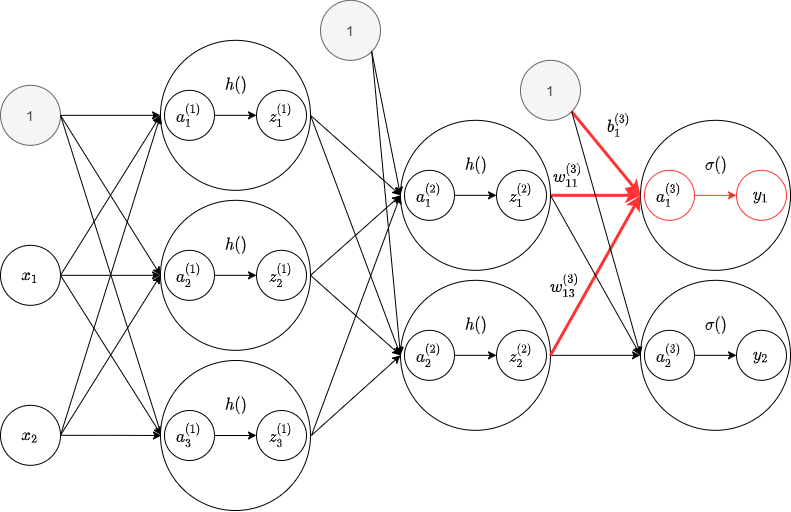

The diagram above was exported from draw.io. Its source (the exported page's mxGraphModel, read from the mxfile embedded in the PNG):
<mxGraphModel dx="892" dy="-820" grid="1" gridSize="10" guides="1" tooltips="1" connect="1" arrows="1" fold="1" page="1" pageScale="1" pageWidth="827" pageHeight="1169" background="#FFFFFF" math="1" shadow="0">
  <root>
    <mxCell id="0" />
    <mxCell id="1" parent="0" />
    <mxCell id="2" value="`x_1`" style="ellipse;whiteSpace=wrap;html=1;aspect=fixed;fontSize=14;" parent="1" vertex="1">
      <mxGeometry x="40" y="1565.8333333333335" width="60" height="60" as="geometry" />
    </mxCell>
    <mxCell id="3" value="`x_2`" style="ellipse;whiteSpace=wrap;html=1;aspect=fixed;fontSize=14;" parent="1" vertex="1">
      <mxGeometry x="40" y="1725.8333333333335" width="60" height="60" as="geometry" />
    </mxCell>
    <mxCell id="4" style="edgeStyle=orthogonalEdgeStyle;rounded=0;orthogonalLoop=1;jettySize=auto;html=1;entryX=0;entryY=0.5;entryDx=0;entryDy=0;fontSize=14;fillColor=#f8cecc;strokeColor=#000000;strokeWidth=1;" parent="1" source="5" target="9" edge="1">
      <mxGeometry relative="1" as="geometry" />
    </mxCell>
    <mxCell id="5" value="1" style="ellipse;whiteSpace=wrap;html=1;aspect=fixed;fontSize=14;fillColor=#f5f5f5;strokeColor=#666666;fontColor=#333333;" parent="1" vertex="1">
      <mxGeometry x="40" y="1405.8333333333335" width="60" height="60" as="geometry" />
    </mxCell>
    <mxCell id="6" value="1" style="ellipse;whiteSpace=wrap;html=1;aspect=fixed;fontSize=14;fillColor=#f5f5f5;strokeColor=#666666;fontColor=#333333;" parent="1" vertex="1">
      <mxGeometry x="360" y="1320.8333333333335" width="60" height="60" as="geometry" />
    </mxCell>
    <mxCell id="7" value="1" style="ellipse;whiteSpace=wrap;html=1;aspect=fixed;fontSize=14;fillColor=#f5f5f5;strokeColor=#666666;fontColor=#333333;" parent="1" vertex="1">
      <mxGeometry x="560" y="1380.8333333333335" width="60" height="60" as="geometry" />
    </mxCell>
    <mxCell id="8" value="" style="group" parent="1" vertex="1" connectable="0">
      <mxGeometry x="200" y="1360.8333333333335" width="150" height="150" as="geometry" />
    </mxCell>
    <mxCell id="9" value="" style="ellipse;whiteSpace=wrap;html=1;aspect=fixed;fontSize=14;" parent="8" vertex="1">
      <mxGeometry width="150" height="150" as="geometry" />
    </mxCell>
    <mxCell id="10" value="&lt;span style=&quot;white-space: normal&quot;&gt;`a_1^{(1)}`&lt;/span&gt;" style="ellipse;whiteSpace=wrap;html=1;aspect=fixed;fontSize=14;" parent="8" vertex="1">
      <mxGeometry x="4" y="50" width="50" height="50" as="geometry" />
    </mxCell>
    <mxCell id="11" value="&lt;span style=&quot;white-space: normal&quot;&gt;`z_1^{(1)}`&lt;/span&gt;" style="ellipse;whiteSpace=wrap;html=1;aspect=fixed;fontSize=14;strokeColor=#000000;" parent="8" vertex="1">
      <mxGeometry x="96" y="50" width="50" height="50" as="geometry" />
    </mxCell>
    <mxCell id="12" style="edgeStyle=orthogonalEdgeStyle;rounded=0;orthogonalLoop=1;jettySize=auto;html=1;exitX=1;exitY=0.5;exitDx=0;exitDy=0;entryX=0;entryY=0.5;entryDx=0;entryDy=0;strokeColor=#000000;strokeWidth=1;fontSize=14;" parent="8" source="10" target="11" edge="1">
      <mxGeometry relative="1" as="geometry" />
    </mxCell>
    <mxCell id="13" value="`h()`" style="text;html=1;strokeColor=none;fillColor=none;align=center;verticalAlign=middle;whiteSpace=wrap;rounded=0;fontSize=14;" parent="8" vertex="1">
      <mxGeometry x="56" y="30" width="40" height="30" as="geometry" />
    </mxCell>
    <mxCell id="14" value="" style="group;strokeColor=none;" parent="1" vertex="1" connectable="0">
      <mxGeometry x="200" y="1520.8333333333335" width="150" height="150" as="geometry" />
    </mxCell>
    <mxCell id="15" value="" style="ellipse;whiteSpace=wrap;html=1;aspect=fixed;fontSize=14;" parent="14" vertex="1">
      <mxGeometry width="150" height="150" as="geometry" />
    </mxCell>
    <mxCell id="16" value="&lt;span style=&quot;white-space: normal&quot;&gt;`a_2^{(1)}`&lt;/span&gt;" style="ellipse;whiteSpace=wrap;html=1;aspect=fixed;fontSize=14;" parent="14" vertex="1">
      <mxGeometry x="4" y="50" width="50" height="50" as="geometry" />
    </mxCell>
    <mxCell id="17" value="&lt;span style=&quot;white-space: normal&quot;&gt;`z_2^{(1)}`&lt;/span&gt;" style="ellipse;whiteSpace=wrap;html=1;aspect=fixed;fontSize=14;strokeColor=#000000;" parent="14" vertex="1">
      <mxGeometry x="96" y="50" width="50" height="50" as="geometry" />
    </mxCell>
    <mxCell id="18" style="edgeStyle=orthogonalEdgeStyle;rounded=0;orthogonalLoop=1;jettySize=auto;html=1;exitX=1;exitY=0.5;exitDx=0;exitDy=0;entryX=0;entryY=0.5;entryDx=0;entryDy=0;strokeColor=#000000;strokeWidth=1;fontSize=14;" parent="14" source="16" target="17" edge="1">
      <mxGeometry relative="1" as="geometry" />
    </mxCell>
    <mxCell id="19" value="`h()`" style="text;html=1;strokeColor=none;fillColor=none;align=center;verticalAlign=middle;whiteSpace=wrap;rounded=0;fontSize=14;" parent="14" vertex="1">
      <mxGeometry x="56" y="30" width="40" height="30" as="geometry" />
    </mxCell>
    <mxCell id="20" style="edgeStyle=orthogonalEdgeStyle;rounded=0;orthogonalLoop=1;jettySize=auto;html=1;strokeColor=#000000;strokeWidth=1;fontSize=14;exitX=1;exitY=0.5;exitDx=0;exitDy=0;" parent="1" source="2" target="15" edge="1">
      <mxGeometry relative="1" as="geometry" />
    </mxCell>
    <mxCell id="21" style="edgeStyle=orthogonalEdgeStyle;rounded=0;orthogonalLoop=1;jettySize=auto;html=1;strokeColor=#000000;strokeWidth=1;fontSize=14;exitX=1;exitY=0.5;exitDx=0;exitDy=0;" parent="1" source="3" edge="1">
      <mxGeometry relative="1" as="geometry">
        <mxPoint x="201.00018518541378" y="1756" as="targetPoint" />
      </mxGeometry>
    </mxCell>
    <mxCell id="22" value="" style="endArrow=classic;html=1;strokeColor=#000000;strokeWidth=1;fontSize=14;exitX=1;exitY=0.5;exitDx=0;exitDy=0;entryX=0;entryY=0.5;entryDx=0;entryDy=0;" parent="1" source="5" target="15" edge="1">
      <mxGeometry width="50" height="50" relative="1" as="geometry">
        <mxPoint x="120" y="1550.8333333333335" as="sourcePoint" />
        <mxPoint x="170" y="1500.8333333333335" as="targetPoint" />
      </mxGeometry>
    </mxCell>
    <mxCell id="23" value="" style="endArrow=classic;html=1;strokeColor=#000000;strokeWidth=1;fontSize=14;exitX=1;exitY=0.5;exitDx=0;exitDy=0;entryX=0;entryY=0.5;entryDx=0;entryDy=0;" parent="1" source="5" edge="1">
      <mxGeometry width="50" height="50" relative="1" as="geometry">
        <mxPoint x="120" y="1550.8333333333335" as="sourcePoint" />
        <mxPoint x="201" y="1755.833333333333" as="targetPoint" />
      </mxGeometry>
    </mxCell>
    <mxCell id="24" value="" style="endArrow=classic;html=1;strokeColor=#000000;strokeWidth=1;fontSize=14;exitX=1;exitY=0.5;exitDx=0;exitDy=0;entryX=0;entryY=0.5;entryDx=0;entryDy=0;" parent="1" source="2" target="9" edge="1">
      <mxGeometry width="50" height="50" relative="1" as="geometry">
        <mxPoint x="100" y="1700.8333333333335" as="sourcePoint" />
        <mxPoint x="150" y="1650.8333333333335" as="targetPoint" />
      </mxGeometry>
    </mxCell>
    <mxCell id="25" value="" style="endArrow=classic;html=1;strokeColor=#000000;strokeWidth=1;fontSize=14;exitX=1;exitY=0.5;exitDx=0;exitDy=0;entryX=0;entryY=0.5;entryDx=0;entryDy=0;" parent="1" source="2" edge="1">
      <mxGeometry width="50" height="50" relative="1" as="geometry">
        <mxPoint x="100" y="1700.8333333333335" as="sourcePoint" />
        <mxPoint x="201" y="1755.833333333333" as="targetPoint" />
      </mxGeometry>
    </mxCell>
    <mxCell id="26" value="" style="endArrow=classic;html=1;strokeColor=#000000;strokeWidth=1;fontSize=14;exitX=1;exitY=0.5;exitDx=0;exitDy=0;entryX=0;entryY=0.5;entryDx=0;entryDy=0;" parent="1" source="3" target="15" edge="1">
      <mxGeometry width="50" height="50" relative="1" as="geometry">
        <mxPoint x="110" y="1740.8333333333335" as="sourcePoint" />
        <mxPoint x="160" y="1690.8333333333335" as="targetPoint" />
      </mxGeometry>
    </mxCell>
    <mxCell id="27" value="" style="endArrow=classic;html=1;strokeColor=#000000;strokeWidth=1;fontSize=14;exitX=1;exitY=0.5;exitDx=0;exitDy=0;entryX=0;entryY=0.5;entryDx=0;entryDy=0;" parent="1" source="3" target="9" edge="1">
      <mxGeometry width="50" height="50" relative="1" as="geometry">
        <mxPoint x="110" y="1740.8333333333335" as="sourcePoint" />
        <mxPoint x="160" y="1690.8333333333335" as="targetPoint" />
      </mxGeometry>
    </mxCell>
    <mxCell id="28" value="" style="group;strokeColor=none;" parent="1" vertex="1" connectable="0">
      <mxGeometry x="440" y="1440.8333333333335" width="150" height="150" as="geometry" />
    </mxCell>
    <mxCell id="29" value="" style="ellipse;whiteSpace=wrap;html=1;aspect=fixed;fontSize=14;" parent="28" vertex="1">
      <mxGeometry width="150" height="150" as="geometry" />
    </mxCell>
    <mxCell id="30" value="&lt;span style=&quot;white-space: normal&quot;&gt;`a_1^{(2)}`&lt;/span&gt;" style="ellipse;whiteSpace=wrap;html=1;aspect=fixed;fontSize=14;strokeColor=#000000;" parent="28" vertex="1">
      <mxGeometry x="4" y="50" width="50" height="50" as="geometry" />
    </mxCell>
    <mxCell id="31" value="&lt;span style=&quot;white-space: normal&quot;&gt;`z_1^{(2)}`&lt;/span&gt;" style="ellipse;whiteSpace=wrap;html=1;aspect=fixed;fontSize=14;" parent="28" vertex="1">
      <mxGeometry x="96" y="50" width="50" height="50" as="geometry" />
    </mxCell>
    <mxCell id="32" style="edgeStyle=orthogonalEdgeStyle;rounded=0;orthogonalLoop=1;jettySize=auto;html=1;exitX=1;exitY=0.5;exitDx=0;exitDy=0;entryX=0;entryY=0.5;entryDx=0;entryDy=0;strokeColor=#000000;strokeWidth=1;fontSize=14;" parent="28" source="30" target="31" edge="1">
      <mxGeometry relative="1" as="geometry" />
    </mxCell>
    <mxCell id="33" value="`h()`" style="text;html=1;strokeColor=none;fillColor=none;align=center;verticalAlign=middle;whiteSpace=wrap;rounded=0;fontSize=14;" parent="28" vertex="1">
      <mxGeometry x="56" y="30" width="40" height="30" as="geometry" />
    </mxCell>
    <mxCell id="34" value="" style="group" parent="1" vertex="1" connectable="0">
      <mxGeometry x="440" y="1600.8333333333335" width="150" height="150" as="geometry" />
    </mxCell>
    <mxCell id="35" value="" style="ellipse;whiteSpace=wrap;html=1;aspect=fixed;fontSize=14;" parent="34" vertex="1">
      <mxGeometry width="150" height="150" as="geometry" />
    </mxCell>
    <mxCell id="36" value="&lt;span style=&quot;white-space: normal&quot;&gt;`a_2^{(2)}`&lt;/span&gt;" style="ellipse;whiteSpace=wrap;html=1;aspect=fixed;fontSize=14;" parent="34" vertex="1">
      <mxGeometry x="4" y="50" width="50" height="50" as="geometry" />
    </mxCell>
    <mxCell id="37" value="&lt;span style=&quot;white-space: normal&quot;&gt;`z_2^{(2)}`&lt;/span&gt;" style="ellipse;whiteSpace=wrap;html=1;aspect=fixed;fontSize=14;" parent="34" vertex="1">
      <mxGeometry x="96" y="50" width="50" height="50" as="geometry" />
    </mxCell>
    <mxCell id="38" style="edgeStyle=orthogonalEdgeStyle;rounded=0;orthogonalLoop=1;jettySize=auto;html=1;exitX=1;exitY=0.5;exitDx=0;exitDy=0;entryX=0;entryY=0.5;entryDx=0;entryDy=0;strokeColor=#000000;strokeWidth=1;fontSize=14;" parent="34" source="36" target="37" edge="1">
      <mxGeometry relative="1" as="geometry" />
    </mxCell>
    <mxCell id="39" value="`h()`" style="text;html=1;strokeColor=none;fillColor=none;align=center;verticalAlign=middle;whiteSpace=wrap;rounded=0;fontSize=14;" parent="34" vertex="1">
      <mxGeometry x="56" y="30" width="40" height="30" as="geometry" />
    </mxCell>
    <mxCell id="40" value="" style="endArrow=classic;html=1;strokeColor=#000000;strokeWidth=1;fontSize=14;exitX=1;exitY=0.5;exitDx=0;exitDy=0;entryX=0;entryY=0.5;entryDx=0;entryDy=0;" parent="1" source="9" target="29" edge="1">
      <mxGeometry width="50" height="50" relative="1" as="geometry">
        <mxPoint x="370" y="1550.8333333333335" as="sourcePoint" />
        <mxPoint x="420" y="1500.8333333333335" as="targetPoint" />
      </mxGeometry>
    </mxCell>
    <mxCell id="41" value="" style="endArrow=classic;html=1;strokeColor=#000000;strokeWidth=1;fontSize=14;exitX=1;exitY=0.5;exitDx=0;exitDy=0;entryX=0;entryY=0.5;entryDx=0;entryDy=0;" parent="1" source="9" target="35" edge="1">
      <mxGeometry width="50" height="50" relative="1" as="geometry">
        <mxPoint x="370" y="1550.8333333333335" as="sourcePoint" />
        <mxPoint x="420" y="1500.8333333333335" as="targetPoint" />
      </mxGeometry>
    </mxCell>
    <mxCell id="42" value="" style="endArrow=classic;html=1;strokeColor=#000000;strokeWidth=1;fontSize=14;exitX=1;exitY=0.5;exitDx=0;exitDy=0;entryX=0;entryY=0.5;entryDx=0;entryDy=0;" parent="1" source="15" target="29" edge="1">
      <mxGeometry width="50" height="50" relative="1" as="geometry">
        <mxPoint x="360" y="1570.8333333333335" as="sourcePoint" />
        <mxPoint x="410" y="1520.8333333333335" as="targetPoint" />
      </mxGeometry>
    </mxCell>
    <mxCell id="43" value="" style="endArrow=classic;html=1;strokeColor=#000000;strokeWidth=1;fontSize=14;exitX=1;exitY=0.5;exitDx=0;exitDy=0;entryX=0;entryY=0.5;entryDx=0;entryDy=0;" parent="1" source="15" target="35" edge="1">
      <mxGeometry width="50" height="50" relative="1" as="geometry">
        <mxPoint x="360" y="1570.8333333333335" as="sourcePoint" />
        <mxPoint x="410" y="1520.8333333333335" as="targetPoint" />
      </mxGeometry>
    </mxCell>
    <mxCell id="44" value="" style="endArrow=classic;html=1;strokeColor=#000000;strokeWidth=1;fontSize=14;exitX=1;exitY=0.5;exitDx=0;exitDy=0;entryX=0;entryY=0.5;entryDx=0;entryDy=0;" parent="1" target="29" edge="1">
      <mxGeometry width="50" height="50" relative="1" as="geometry">
        <mxPoint x="351" y="1755.833333333333" as="sourcePoint" />
        <mxPoint x="420" y="1710.8333333333335" as="targetPoint" />
      </mxGeometry>
    </mxCell>
    <mxCell id="45" value="" style="endArrow=classic;html=1;strokeColor=#000000;strokeWidth=1;fontSize=14;exitX=1;exitY=0.5;exitDx=0;exitDy=0;entryX=0;entryY=0.5;entryDx=0;entryDy=0;" parent="1" target="35" edge="1">
      <mxGeometry width="50" height="50" relative="1" as="geometry">
        <mxPoint x="351" y="1755.833333333333" as="sourcePoint" />
        <mxPoint x="420" y="1710.8333333333335" as="targetPoint" />
      </mxGeometry>
    </mxCell>
    <mxCell id="46" value="" style="endArrow=classic;html=1;strokeColor=#000000;strokeWidth=1;fontSize=14;exitX=1;exitY=1;exitDx=0;exitDy=0;entryX=0;entryY=0.5;entryDx=0;entryDy=0;" parent="1" source="6" target="29" edge="1">
      <mxGeometry width="50" height="50" relative="1" as="geometry">
        <mxPoint x="390" y="1480.8333333333335" as="sourcePoint" />
        <mxPoint x="440" y="1430.8333333333335" as="targetPoint" />
      </mxGeometry>
    </mxCell>
    <mxCell id="47" value="" style="endArrow=classic;html=1;strokeColor=#000000;strokeWidth=1;fontSize=14;exitX=1;exitY=1;exitDx=0;exitDy=0;entryX=0;entryY=0.5;entryDx=0;entryDy=0;" parent="1" source="6" target="35" edge="1">
      <mxGeometry width="50" height="50" relative="1" as="geometry">
        <mxPoint x="390" y="1480.8333333333335" as="sourcePoint" />
        <mxPoint x="440" y="1430.8333333333335" as="targetPoint" />
      </mxGeometry>
    </mxCell>
    <mxCell id="48" value="" style="group" parent="1" vertex="1" connectable="0">
      <mxGeometry x="680" y="1440.8333333333335" width="150" height="150" as="geometry" />
    </mxCell>
    <mxCell id="49" value="" style="ellipse;whiteSpace=wrap;html=1;aspect=fixed;fontSize=14;" parent="48" vertex="1">
      <mxGeometry width="150" height="150" as="geometry" />
    </mxCell>
    <mxCell id="50" value="&lt;span style=&quot;white-space: normal&quot;&gt;`a_1^{(3)}`&lt;/span&gt;" style="ellipse;whiteSpace=wrap;html=1;aspect=fixed;fontSize=14;strokeColor=#FF3333;" parent="48" vertex="1">
      <mxGeometry x="4" y="50" width="50" height="50" as="geometry" />
    </mxCell>
    <mxCell id="51" value="&lt;span style=&quot;white-space: normal&quot;&gt;`y_1`&lt;/span&gt;" style="ellipse;whiteSpace=wrap;html=1;aspect=fixed;fontSize=14;strokeColor=#FF3333;" parent="48" vertex="1">
      <mxGeometry x="96" y="50" width="50" height="50" as="geometry" />
    </mxCell>
    <mxCell id="52" style="edgeStyle=orthogonalEdgeStyle;rounded=0;orthogonalLoop=1;jettySize=auto;html=1;exitX=1;exitY=0.5;exitDx=0;exitDy=0;entryX=0;entryY=0.5;entryDx=0;entryDy=0;strokeColor=#FF3333;strokeWidth=1;fontSize=14;" parent="48" source="50" target="51" edge="1">
      <mxGeometry relative="1" as="geometry" />
    </mxCell>
    <mxCell id="53" value="`σ()`" style="text;html=1;strokeColor=none;fillColor=none;align=center;verticalAlign=middle;whiteSpace=wrap;rounded=0;fontSize=14;" parent="48" vertex="1">
      <mxGeometry x="56" y="30" width="40" height="30" as="geometry" />
    </mxCell>
    <mxCell id="54" value="" style="group" parent="1" vertex="1" connectable="0">
      <mxGeometry x="680" y="1600.8333333333335" width="150" height="150" as="geometry" />
    </mxCell>
    <mxCell id="55" value="" style="ellipse;whiteSpace=wrap;html=1;aspect=fixed;fontSize=14;" parent="54" vertex="1">
      <mxGeometry width="150" height="150" as="geometry" />
    </mxCell>
    <mxCell id="56" value="&lt;span style=&quot;white-space: normal&quot;&gt;`a_2^{(3)}`&lt;/span&gt;" style="ellipse;whiteSpace=wrap;html=1;aspect=fixed;fontSize=14;" parent="54" vertex="1">
      <mxGeometry x="4" y="50" width="50" height="50" as="geometry" />
    </mxCell>
    <mxCell id="57" value="&lt;span style=&quot;white-space: normal&quot;&gt;`y_2`&lt;/span&gt;" style="ellipse;whiteSpace=wrap;html=1;aspect=fixed;fontSize=14;" parent="54" vertex="1">
      <mxGeometry x="96" y="50" width="50" height="50" as="geometry" />
    </mxCell>
    <mxCell id="58" style="edgeStyle=orthogonalEdgeStyle;rounded=0;orthogonalLoop=1;jettySize=auto;html=1;exitX=1;exitY=0.5;exitDx=0;exitDy=0;entryX=0;entryY=0.5;entryDx=0;entryDy=0;strokeColor=#000000;strokeWidth=1;fontSize=14;" parent="54" source="56" target="57" edge="1">
      <mxGeometry relative="1" as="geometry" />
    </mxCell>
    <mxCell id="59" value="`σ()`" style="text;html=1;strokeColor=none;fillColor=none;align=center;verticalAlign=middle;whiteSpace=wrap;rounded=0;fontSize=14;" parent="54" vertex="1">
      <mxGeometry x="56" y="30" width="40" height="30" as="geometry" />
    </mxCell>
    <mxCell id="60" value="" style="group" parent="1" vertex="1" connectable="0">
      <mxGeometry x="200" y="1681" width="150" height="150" as="geometry" />
    </mxCell>
    <mxCell id="61" value="" style="ellipse;whiteSpace=wrap;html=1;aspect=fixed;fontSize=14;" parent="60" vertex="1">
      <mxGeometry width="150" height="150" as="geometry" />
    </mxCell>
    <mxCell id="62" value="&lt;span style=&quot;white-space: normal&quot;&gt;`a_3^{(1)}`&lt;/span&gt;" style="ellipse;whiteSpace=wrap;html=1;aspect=fixed;fontSize=14;" parent="60" vertex="1">
      <mxGeometry x="4" y="50" width="50" height="50" as="geometry" />
    </mxCell>
    <mxCell id="63" value="&lt;span style=&quot;white-space: normal&quot;&gt;`z_3^{(1)}`&lt;/span&gt;" style="ellipse;whiteSpace=wrap;html=1;aspect=fixed;fontSize=14;strokeColor=#000000;" parent="60" vertex="1">
      <mxGeometry x="96" y="50" width="50" height="50" as="geometry" />
    </mxCell>
    <mxCell id="64" style="edgeStyle=orthogonalEdgeStyle;rounded=0;orthogonalLoop=1;jettySize=auto;html=1;exitX=1;exitY=0.5;exitDx=0;exitDy=0;entryX=0;entryY=0.5;entryDx=0;entryDy=0;strokeColor=#000000;strokeWidth=1;fontSize=14;" parent="60" source="62" target="63" edge="1">
      <mxGeometry relative="1" as="geometry" />
    </mxCell>
    <mxCell id="65" value="`h()`" style="text;html=1;strokeColor=none;fillColor=none;align=center;verticalAlign=middle;whiteSpace=wrap;rounded=0;fontSize=14;" parent="60" vertex="1">
      <mxGeometry x="56" y="30" width="40" height="30" as="geometry" />
    </mxCell>
    <mxCell id="66" style="edgeStyle=orthogonalEdgeStyle;rounded=0;orthogonalLoop=1;jettySize=auto;html=1;entryX=0;entryY=0.5;entryDx=0;entryDy=0;strokeColor=#FF3333;strokeWidth=3;fontSize=14;" parent="1" source="29" target="49" edge="1">
      <mxGeometry relative="1" as="geometry" />
    </mxCell>
    <mxCell id="67" style="edgeStyle=orthogonalEdgeStyle;rounded=0;orthogonalLoop=1;jettySize=auto;html=1;entryX=0;entryY=0.5;entryDx=0;entryDy=0;strokeColor=#000000;strokeWidth=1;fontSize=14;" parent="1" source="35" target="55" edge="1">
      <mxGeometry relative="1" as="geometry" />
    </mxCell>
    <mxCell id="68" value="" style="endArrow=classic;html=1;strokeColor=#FF3333;strokeWidth=3;fontSize=14;exitX=1;exitY=0.5;exitDx=0;exitDy=0;entryX=0;entryY=0.5;entryDx=0;entryDy=0;" parent="1" source="35" target="49" edge="1">
      <mxGeometry width="50" height="50" relative="1" as="geometry">
        <mxPoint x="610" y="1630" as="sourcePoint" />
        <mxPoint x="660" y="1580" as="targetPoint" />
      </mxGeometry>
    </mxCell>
    <mxCell id="69" value="" style="endArrow=classic;html=1;strokeColor=#FF3333;strokeWidth=3;fontSize=14;exitX=1;exitY=1;exitDx=0;exitDy=0;entryX=0;entryY=0.5;entryDx=0;entryDy=0;" parent="1" source="7" target="49" edge="1">
      <mxGeometry width="50" height="50" relative="1" as="geometry">
        <mxPoint x="620" y="1500" as="sourcePoint" />
        <mxPoint x="670" y="1450" as="targetPoint" />
      </mxGeometry>
    </mxCell>
    <mxCell id="70" value="" style="endArrow=classic;html=1;strokeColor=#000000;strokeWidth=1;fontSize=14;exitX=1;exitY=1;exitDx=0;exitDy=0;entryX=0;entryY=0.5;entryDx=0;entryDy=0;" parent="1" source="7" target="55" edge="1">
      <mxGeometry width="50" height="50" relative="1" as="geometry">
        <mxPoint x="620" y="1500" as="sourcePoint" />
        <mxPoint x="670" y="1450" as="targetPoint" />
      </mxGeometry>
    </mxCell>
    <mxCell id="71" value="" style="endArrow=classic;html=1;strokeColor=#000000;strokeWidth=1;fontSize=14;exitX=1;exitY=0.5;exitDx=0;exitDy=0;entryX=0;entryY=0.5;entryDx=0;entryDy=0;" parent="1" source="29" target="55" edge="1">
      <mxGeometry width="50" height="50" relative="1" as="geometry">
        <mxPoint x="620" y="1790" as="sourcePoint" />
        <mxPoint x="670" y="1740" as="targetPoint" />
      </mxGeometry>
    </mxCell>
    <mxCell id="72" value="`b_{1}^{(3)}`" style="text;html=1;strokeColor=none;fillColor=none;align=center;verticalAlign=middle;whiteSpace=wrap;rounded=0;fontSize=14;" parent="1" vertex="1">
      <mxGeometry x="634" y="1426" width="50" height="40" as="geometry" />
    </mxCell>
    <mxCell id="73" value="`w_{1 1}^{(3)}`" style="text;html=1;strokeColor=none;fillColor=none;align=center;verticalAlign=middle;whiteSpace=wrap;rounded=0;fontSize=14;" parent="1" vertex="1">
      <mxGeometry x="583" y="1476" width="50" height="40" as="geometry" />
    </mxCell>
    <mxCell id="74" value="`w_{1 3}^{(3)}`" style="text;html=1;strokeColor=none;fillColor=none;align=center;verticalAlign=middle;whiteSpace=wrap;rounded=0;fontSize=14;" parent="1" vertex="1">
      <mxGeometry x="580" y="1586" width="50" height="40" as="geometry" />
    </mxCell>
  </root>
</mxGraphModel>